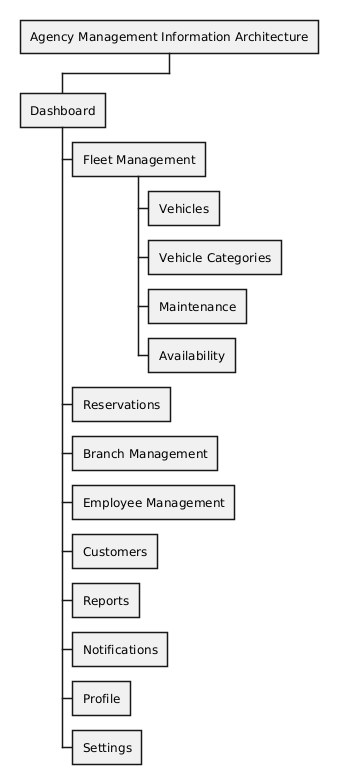

The diagram above was rendered by PlantUML. Its source (embedded in the PNG):
@startwbs
* Agency Management Information Architecture

** Dashboard

*** Fleet Management
**** Vehicles
**** Vehicle Categories
**** Maintenance
**** Availability

*** Reservations
*** Branch Management
*** Employee Management
*** Customers
*** Reports
*** Notifications
*** Profile
*** Settings

@endwbs